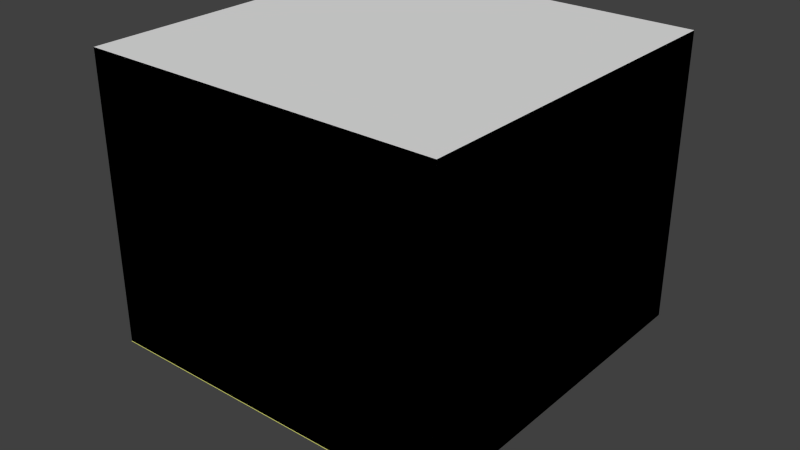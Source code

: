 # Source: test.blend  (saved by Blender 2.72.0; exported with 4.5.12 LTS)
import bpy
from mathutils import Matrix  # noqa: F401  (used for matrix-valued properties, if any)

bpy.ops.wm.read_factory_settings(use_empty=True)
scene = bpy.context.scene
scene.name = 'test_s1'

# ---- collections
col_collection_1 = bpy.data.collections.new('Collection 1'); scene.collection.children.link(col_collection_1)
col_collection_2 = bpy.data.collections.new('Collection 2'); scene.collection.children.link(col_collection_2)
col_collection_3 = bpy.data.collections.new('Collection 3'); scene.collection.children.link(col_collection_3)
col_collection_4 = bpy.data.collections.new('Collection 4'); scene.collection.children.link(col_collection_4)

# ---- materials (node trees are filled in below, after node groups)
mat_inert = bpy.data.materials.new('INERT')
mat_inert.alpha_threshold = 0.0
mat_inert.use_transparent_shadow = False
mat_inert.diffuse_color = (0.8, 0.8, 0.2, 1.0)
mat_inert.roughness = 0.5
mat_inert.line_color = (0.0, 0.0, 0.0, 1.0)
mat_open = bpy.data.materials.new('OPEN')
mat_open.alpha_threshold = 0.0
mat_open.use_transparent_shadow = False
mat_open.diffuse_color = (0.2, 0.8, 0.8, 1.0)
mat_open.roughness = 0.5
mat_open.line_color = (0.0, 0.0, 0.0, 0.2)
mat_burner = bpy.data.materials.new('burner')
mat_burner.alpha_threshold = 0.0
mat_burner.use_transparent_shadow = False
mat_burner.diffuse_color = (0.8, 0.0, 0.0, 1.0)
mat_burner.roughness = 0.5
mat_burner.line_color = (0.0, 0.0, 0.0, 1.0)
mat_glass = bpy.data.materials.new('glass')
mat_glass.alpha_threshold = 0.0
mat_glass.use_transparent_shadow = False
mat_glass.diffuse_color = (0.0, 0.8, 0.8, 1.0)
mat_glass.roughness = 0.5
mat_glass.line_color = (0.0, 0.0, 0.0, 0.5)
mat_gypsum_wall = bpy.data.materials.new('Gypsum wall')
mat_gypsum_wall.alpha_threshold = 0.0
mat_gypsum_wall.use_transparent_shadow = False
mat_gypsum_wall.diffuse_color = (0.6982, 0.6982, 0.6982, 1.0)
mat_gypsum_wall.roughness = 0.5
mat_gypsum_wall.line_color = (0.0, 0.0, 0.0, 1.0)

# ---- material node trees

# ---- world
world_world = bpy.data.worlds.new('World'); scene.world = world_world
world_world.color = (0.05088, 0.05088, 0.05088)
world_world.use_sun_shadow = False
world_world.sun_shadow_jitter_overblur = 0.0
world_world.cycles.sampling_method = 'MANUAL'
world_world.cycles.sample_map_resolution = 256

# ---- meshes
me_xbs_bbox_004 = bpy.data.meshes.new('xbs_bbox.004')
me_xbs_bbox_004.from_pydata([(-1.0, -1.0, 0.0), (1.5, -1.0, 0.0), (1.5, 1.5, 0.0), (-1.0, 1.5, 0.0)], [], [(0, 1, 2, 3)])
me_xbs_bbox_004.materials.append(mat_inert)
me_xbs_bbox_004.use_remesh_preserve_volume = False
me_xbs_bbox_004.use_remesh_preserve_attributes = False
me_xbs_bbox_004.use_mirror_vertex_groups = False
me_xbs_bbox_004.update()
me_xbs_bbox_003 = bpy.data.meshes.new('xbs_bbox.003')
me_xbs_bbox_003.from_pydata([(-1.0, -1.0, 0.0), (1.5, -1.0, 0.0), (1.5, 1.5, 0.0), (-1.0, 1.5, 0.0), (-1.0, -1.0, 4.0), (1.5, -1.0, 4.0), (1.5, 1.5, 4.0), (-1.0, 1.5, 4.0)], [], [(4, 7, 6, 5), (3, 2, 6, 7), (0, 3, 7, 4), (1, 0, 4, 5), (2, 1, 5, 6)])
me_xbs_bbox_003.materials.append(mat_open)
me_xbs_bbox_003.use_remesh_preserve_volume = False
me_xbs_bbox_003.use_remesh_preserve_attributes = False
me_xbs_bbox_003.use_mirror_vertex_groups = False
me_xbs_bbox_003.update()
me_xbs_bbox = bpy.data.meshes.new('xbs_bbox')
me_xbs_bbox.from_pydata([(-1.0, -1.0, 0.0), (1.5, -1.0, 0.0), (1.5, 1.5, 0.0), (-1.0, 1.5, 0.0), (-1.0, -1.0, 4.088), (1.5, -1.0, 4.088), (1.5, 1.5, 4.088), (-1.0, 1.5, 4.088)], [], [(0, 3, 2, 1), (0, 1, 5, 4), (0, 4, 7, 3), (6, 5, 1, 2), (6, 2, 3, 7), (6, 7, 4, 5)])
me_xbs_bbox.use_remesh_preserve_volume = False
me_xbs_bbox.use_remesh_preserve_attributes = False
me_xbs_bbox.use_mirror_vertex_groups = False
me_xbs_bbox.update()
me_circle = bpy.data.meshes.new('Circle')
me_circle.from_pydata([(0.0, 0.3, 0.0), (-0.05853, 0.2942, 0.0), (-0.1148, 0.2772, 0.0), (-0.1667, 0.2494, 0.0), (-0.2121, 0.2121, 0.0), (-0.2494, 0.1667, 0.0), (-0.2772, 0.1148, 0.0), (-0.2942, 0.05853, 0.0), (-0.3, 2.265e-08, 0.0), (-0.2942, -0.05853, 0.0), (-0.2772, -0.1148, 0.0), (-0.2494, -0.1667, 0.0), (-0.2121, -0.2121, 0.0), (-0.1667, -0.2494, 0.0), (-0.1148, -0.2772, 0.0), (-0.05853, -0.2942, 0.0), (9.775e-08, -0.3, 0.0), (0.05853, -0.2942, 0.0), (0.1148, -0.2772, 0.0), (0.1667, -0.2494, 0.0), (0.2121, -0.2121, 0.0), (0.2494, -0.1667, 0.0), (0.2772, -0.1148, 0.0), (0.2942, -0.05853, 0.0), (0.3, 2.897e-07, 0.0), (0.2942, 0.05853, 0.0), (0.2772, 0.1148, 0.0), (0.2494, 0.1667, 0.0), (0.2121, 0.2121, 0.0), (0.1667, 0.2494, 0.0), (0.1148, 0.2772, 0.0), (0.05853, 0.2942, 0.0), (0.0, 0.3, 0.5), (-0.05853, 0.2942, 0.5), (-0.1148, 0.2772, 0.5), (-0.1667, 0.2494, 0.5), (-0.2121, 0.2121, 0.5), (-0.2494, 0.1667, 0.5), (-0.2772, 0.1148, 0.5), (-0.2942, 0.05853, 0.5), (-0.3, 2.265e-08, 0.5), (-0.2942, -0.05853, 0.5), (-0.2772, -0.1148, 0.5), (-0.2494, -0.1667, 0.5), (-0.2121, -0.2121, 0.5), (-0.1667, -0.2494, 0.5), (-0.1148, -0.2772, 0.5), (-0.05853, -0.2942, 0.5), (9.775e-08, -0.3, 0.5), (0.05853, -0.2942, 0.5), (0.1148, -0.2772, 0.5), (0.1667, -0.2494, 0.5), (0.2121, -0.2121, 0.5), (0.2494, -0.1667, 0.5), (0.2772, -0.1148, 0.5), (0.2942, -0.05853, 0.5), (0.3, 2.897e-07, 0.5), (0.2942, 0.05853, 0.5), (0.2772, 0.1148, 0.5), (0.2494, 0.1667, 0.5), (0.2121, 0.2121, 0.5), (0.1667, 0.2494, 0.5), (0.1148, 0.2772, 0.5), (0.05853, 0.2942, 0.5)], [], [(0, 31, 30, 29, 28, 27, 26, 25, 24, 23, 22, 21, 20, 19, 18, 17, 16, 15, 14, 13, 12, 11, 10, 9, 8, 7, 6, 5, 4, 3, 2, 1), (27, 28, 60, 59), (16, 17, 49, 48), (5, 6, 38, 37), (25, 26, 58, 57), (3, 4, 36, 35), (14, 15, 47, 46), (23, 24, 56, 55), (1, 2, 34, 33), (12, 13, 45, 44), (21, 22, 54, 53), (10, 11, 43, 42), (30, 31, 63, 62), (19, 20, 52, 51), (8, 9, 41, 40), (28, 29, 61, 60), (17, 18, 50, 49), (6, 7, 39, 38), (26, 27, 59, 58), (4, 5, 37, 36), (15, 16, 48, 47), (24, 25, 57, 56), (2, 3, 35, 34), (13, 14, 46, 45), (22, 23, 55, 54), (0, 1, 33, 32), (11, 12, 44, 43), (31, 0, 32, 63), (20, 21, 53, 52), (9, 10, 42, 41), (29, 30, 62, 61), (18, 19, 51, 50), (7, 8, 40, 39), (33, 34, 35, 36, 37, 38, 39, 40, 41, 42, 43, 44, 45, 46, 47, 48, 49, 50, 51, 52, 53, 54, 55, 56, 57, 58, 59, 60, 61, 62, 63, 32)])
me_circle.materials.append(mat_inert)
me_circle.use_remesh_preserve_volume = False
me_circle.use_remesh_preserve_attributes = False
me_circle.use_mirror_vertex_groups = False
me_circle.update()
me_circle_001 = bpy.data.meshes.new('Circle.001')
me_circle_001.from_pydata([(0.0, 0.3, 0.5), (-0.05853, 0.2942, 0.5), (-0.1148, 0.2772, 0.5), (-0.1667, 0.2494, 0.5), (-0.2121, 0.2121, 0.5), (-0.2494, 0.1667, 0.5), (-0.2772, 0.1148, 0.5), (-0.2942, 0.05853, 0.5), (-0.3, 2.265e-08, 0.5), (-0.2942, -0.05853, 0.5), (-0.2772, -0.1148, 0.5), (-0.2494, -0.1667, 0.5), (-0.2121, -0.2121, 0.5), (-0.1667, -0.2494, 0.5), (-0.1148, -0.2772, 0.5), (-0.05853, -0.2942, 0.5), (9.775e-08, -0.3, 0.5), (0.05853, -0.2942, 0.5), (0.1148, -0.2772, 0.5), (0.1667, -0.2494, 0.5), (0.2121, -0.2121, 0.5), (0.2494, -0.1667, 0.5), (0.2772, -0.1148, 0.5), (0.2942, -0.05853, 0.5), (0.3, 2.897e-07, 0.5), (0.2942, 0.05853, 0.5), (0.2772, 0.1148, 0.5), (0.2494, 0.1667, 0.5), (0.2121, 0.2121, 0.5), (0.1667, 0.2494, 0.5), (0.1148, 0.2772, 0.5), (0.05853, 0.2942, 0.5)], [], [(0, 1, 2, 3, 4, 5, 6, 7, 8, 9, 10, 11, 12, 13, 14, 15, 16, 17, 18, 19, 20, 21, 22, 23, 24, 25, 26, 27, 28, 29, 30, 31)])
me_circle_001.materials.append(mat_burner)
me_circle_001.use_remesh_preserve_volume = False
me_circle_001.use_remesh_preserve_attributes = False
me_circle_001.use_mirror_vertex_groups = False
me_circle_001.update()
me_plane_012 = bpy.data.meshes.new('Plane.012')
me_plane_012.from_pydata([(1.0, -0.5, 0.0), (1.0, 0.0, 0.0), (1.0, -0.5, 2.0), (1.0, 0.0, 2.0), (1.0, -0.5, 1.0)], [], [(1, 0, 4, 2, 3)])
me_plane_012.materials.append(mat_glass)
me_plane_012.use_remesh_preserve_volume = False
me_plane_012.use_remesh_preserve_attributes = False
me_plane_012.use_mirror_vertex_groups = False
me_plane_012.update()
me_plane_002 = bpy.data.meshes.new('Plane.002')
me_plane_002.from_pydata([(0.8667, -0.2564, 2.0)], [], [])
me_plane_002.materials.append(mat_inert)
me_plane_002.use_remesh_preserve_volume = False
me_plane_002.use_remesh_preserve_attributes = False
me_plane_002.use_mirror_vertex_groups = False
me_plane_002.update()
me_plane_007 = bpy.data.meshes.new('Plane.007')
me_plane_007.from_pydata([(1.5, -1.5, 2.7), (-1.5, -1.5, 2.7), (-1.5, 1.5, 2.7), (0.75, 1.5, 2.7), (0.0, 1.5, 2.7), (-0.75, 1.5, 2.7), (1.5, -0.75, 2.7), (1.5, 0.0, 2.7), (1.5, 0.75, 2.7), (1.5, -1.5, 2.6), (-1.5, -1.5, 2.6), (-1.5, 1.5, 2.6), (0.75, 1.5, 2.6), (0.0, 1.5, 2.6), (-0.75, 1.5, 2.6), (1.5, -0.75, 2.6), (1.5, 0.0, 2.6), (1.5, 0.75, 2.6)], [], [(0, 6, 7, 8, 3, 4, 5, 2, 1), (10, 11, 14, 13, 12, 17, 16, 15, 9), (0, 1, 10, 9), (2, 5, 14, 11), (1, 2, 11, 10), (4, 3, 12, 13), (5, 4, 13, 14), (6, 0, 9, 15), (8, 7, 16, 17), (7, 6, 15, 16), (3, 8, 17, 12)])
me_plane_007.materials.append(mat_gypsum_wall)
me_plane_007.use_remesh_preserve_volume = False
me_plane_007.use_remesh_preserve_attributes = False
me_plane_007.use_mirror_vertex_groups = False
me_plane_007.update()
me_plane_004 = bpy.data.meshes.new('Plane.004')
me_plane_004.from_pydata([(1.0, -1.0, 0.0), (-1.0, -1.0, 0.0), (-1.0, 1.0, 0.0), (0.5667, 1.0, 0.0), (0.0, 1.0, 0.0), (-0.5, 1.0, 0.0), (1.0, -0.5, 0.0), (1.0, 0.0, 0.0), (1.0, 0.5667, 0.0), (1.0, -1.0, 2.0), (-1.0, -1.0, 2.0), (-1.0, 1.0, 2.0), (0.5667, 1.0, 2.0), (0.0, 1.0, 2.0), (-0.5, 1.0, 2.0), (1.0, -0.5, 2.0), (1.0, 0.0, 2.0), (1.0, 0.5667, 2.0), (1.0, -0.5, 1.0), (1.0, -1.0, 1.0), (-0.5, 1.0, 1.0), (0.0, 1.0, 1.0), (0.5667, 1.0, 1.0), (-1.0, 1.0, 1.0), (-1.0, -1.0, 1.0), (1.0, -1.0, 2.7), (-1.0, -1.0, 2.7), (-1.0, 1.0, 2.7), (0.5667, 1.0, 2.7), (0.0, 1.0, 2.7), (-0.5, 1.0, 2.7), (1.0, -0.5, 2.7), (1.0, 0.0, 2.7), (1.0, 0.5667, 2.7), (0.9, -0.9, 0.0), (-0.9, -0.9, 0.0), (-0.9, 0.9, 0.0), (0.5667, 0.9, 0.0), (0.0, 0.9, 0.0), (-0.5, 0.9, 0.0), (0.9, -0.5, 0.0), (0.9, 0.0, 0.0), (0.9, 0.5667, 0.0), (0.9, -0.9, 2.0), (-0.9, -0.9, 2.0), (-0.9, 0.9, 2.0), (0.5667, 0.9, 2.0), (0.0, 0.9, 2.0), (-0.5, 0.9, 2.0), (0.9, -0.5, 2.0), (0.9, 0.0, 2.0), (0.9, 0.5667, 2.0), (0.9, -0.5, 1.0), (0.9, -0.9, 1.0), (-0.5, 0.9, 1.0), (0.0, 0.9, 1.0), (0.5667, 0.9, 1.0), (-0.9, 0.9, 1.0), (-0.9, -0.9, 1.0), (0.9, -0.9, 2.7), (-0.9, -0.9, 2.7), (-0.9, 0.9, 2.7), (0.5667, 0.9, 2.7), (0.0, 0.9, 2.7), (-0.5, 0.9, 2.7), (0.9, -0.5, 2.7), (0.9, 0.0, 2.7), (0.9, 0.5667, 2.7), (0.9, 0.0, 2.0)], [(50, 68)], [(8, 17, 16, 7), (18, 15, 9, 19), (15, 16, 32, 31), (21, 13, 12, 22), (23, 24, 10, 11), (20, 23, 11, 14), (19, 9, 10, 24), (6, 18, 19, 0), (5, 20, 21, 4), (4, 21, 22, 3), (2, 1, 24, 23), (5, 2, 23, 20), (0, 19, 24, 1), (17, 33, 32, 16), (9, 15, 31, 25), (14, 30, 29, 13), (12, 13, 29, 28), (11, 10, 26, 27), (14, 11, 27, 30), (10, 9, 25, 26), (41, 50, 51, 42), (53, 43, 49, 52), (65, 66, 50, 49), (56, 46, 47, 55), (45, 44, 58, 57), (48, 45, 57, 54), (58, 44, 43, 53), (34, 53, 52, 40), (38, 55, 54, 39), (37, 56, 55, 38), (57, 58, 35, 36), (54, 57, 36, 39), (35, 58, 53, 34), (50, 66, 67, 51), (59, 65, 49, 43), (47, 63, 64, 48), (62, 63, 47, 46), (61, 60, 44, 45), (64, 61, 45, 48), (60, 59, 43, 44), (0, 1, 35, 34), (2, 5, 39, 36), (1, 2, 36, 35), (4, 3, 37, 38), (5, 4, 38, 39), (6, 0, 34, 40), (8, 7, 41, 42), (14, 13, 47, 48), (17, 8, 42, 51), (7, 16, 50, 41), (18, 6, 40, 52), (13, 21, 55, 47), (22, 12, 46, 56), (16, 15, 49, 50), (15, 18, 52, 49), (20, 14, 48, 54), (3, 22, 56, 37), (21, 20, 54, 55), (26, 25, 59, 60), (30, 27, 61, 64), (27, 26, 60, 61), (28, 29, 63, 62), (29, 30, 64, 63), (25, 31, 65, 59), (32, 33, 67, 66), (31, 32, 66, 65), (33, 17, 51, 67), (12, 28, 62, 46)])
me_plane_004.materials.append(mat_gypsum_wall)
me_plane_004.use_remesh_preserve_volume = False
me_plane_004.use_remesh_preserve_attributes = False
me_plane_004.use_mirror_vertex_groups = False
me_plane_004.update()
me_plane_006 = bpy.data.meshes.new('Plane.006')
me_plane_006.from_pydata([(1.002, 0.4995, 2.611), (1.252, 0.5665, 2.615), (1.435, 0.7495, 2.617), (1.502, 0.9995, 2.617), (1.435, 1.249, 2.614), (1.252, 1.432, 2.61), (1.002, 1.499, 2.606), (0.7517, 1.432, 2.602), (0.5687, 1.249, 2.6), (0.5017, 0.9994, 2.6), (0.9999, 0.5001, 2.711), (1.25, 0.567, 2.715), (1.433, 0.7501, 2.717), (1.5, 1.0, 2.717), (1.433, 1.25, 2.714), (1.25, 1.433, 2.71), (0.9999, 1.5, 2.706), (0.75, 1.433, 2.702), (0.567, 1.25, 2.7), (0.5, 1.0, 2.7)], [], [(6, 5, 4, 3, 2, 1, 0, 9, 8, 7), (17, 18, 19, 10, 11, 12, 13, 14, 15, 16), (6, 7, 17, 16), (8, 9, 19, 18), (3, 4, 14, 13), (5, 6, 16, 15), (0, 1, 11, 10), (7, 8, 18, 17), (4, 5, 15, 14), (2, 3, 13, 12), (1, 2, 12, 11), (9, 0, 10, 19)])
me_plane_006.materials.append(mat_gypsum_wall)
me_plane_006.use_remesh_preserve_volume = False
me_plane_006.use_remesh_preserve_attributes = False
me_plane_006.use_mirror_vertex_groups = False
me_plane_006.update()
me_plane_005 = bpy.data.meshes.new('Plane.005')
me_plane_005.from_pydata([(0.974, 0.5966, 2.711), (1.2, 0.6535, 2.715), (1.2, 0.6537, 0.01504), (0.974, 0.5966, 0.01119), (1.346, 0.8001, 0.01711), (1.346, 0.8, 2.717), (1.4, 1.0, 2.717), (1.4, 1.0, 0.01686), (1.346, 1.2, 2.714), (1.341, 1.212, 1.96), (1.341, 1.212, 1.04), (1.346, 1.2, 0.01435), (1.368, 1.105, 1.854), (1.368, 1.105, 1.146), (1.39, 1.025, 1.691), (1.39, 1.025, 1.309), (1.397, 0.9966, 1.5), (1.212, 1.341, 1.04), (1.2, 1.346, 0.01025), (1.181, 1.361, 1.038), (1.361, 1.181, 1.038), (1.271, 1.271, 1.0), (1.2, 1.347, 2.71), (1.361, 1.181, 1.962), (1.212, 1.341, 1.96), (1.181, 1.361, 1.962), (1.271, 1.271, 2.0), (0.9997, 1.4, 2.706), (1.0, 1.4, 0.005665), (1.106, 1.368, 1.854), (1.106, 1.368, 1.146), (1.025, 1.39, 1.691), (1.025, 1.39, 1.309), (0.9967, 1.397, 1.5), (0.7998, 1.346, 2.702), (0.8001, 1.346, 0.00182), (0.6536, 1.2, 2.7), (0.6536, 1.2, -0.0002529), (0.5966, 0.9741, 2.7), (0.5966, 0.9741, 0.0), (0.9999, 0.5001, 2.711), (1.25, 0.567, 2.715), (1.25, 0.567, 0.01504), (0.9999, 0.5001, 0.01119), (1.433, 0.7501, 0.01711), (1.433, 0.7501, 2.717), (1.5, 1.0, 2.717), (1.5, 1.0, 0.01686), (1.433, 1.25, 2.714), (1.433, 1.25, 1.96), (1.433, 1.25, 1.04), (1.433, 1.25, 0.01435), (1.465, 1.131, 1.854), (1.465, 1.131, 1.146), (1.486, 1.051, 1.691), (1.486, 1.051, 1.309), (1.494, 1.022, 1.5), (1.25, 1.433, 1.04), (1.25, 1.433, 0.01025), (1.251, 1.432, 1.038), (1.432, 1.251, 1.038), (1.341, 1.341, 1.0), (1.25, 1.433, 2.71), (1.432, 1.251, 1.962), (1.25, 1.433, 1.96), (1.251, 1.432, 1.962), (1.341, 1.341, 2.0), (0.9999, 1.5, 2.706), (0.9999, 1.5, 0.005665), (1.131, 1.465, 1.854), (1.131, 1.465, 1.146), (1.051, 1.486, 1.691), (1.051, 1.486, 1.309), (1.023, 1.494, 1.5), (0.75, 1.433, 2.702), (0.75, 1.433, 0.00182), (0.567, 1.25, 2.7), (0.567, 1.25, -0.0002529), (0.5, 1.0, 2.7), (0.5, 1.0, 0.0)], [], [(0, 1, 2, 3), (4, 2, 1, 5), (4, 5, 6, 7), (7, 16, 15), (7, 6, 16), (6, 14, 16), (15, 13, 7), (6, 12, 14), (10, 11, 7, 13), (6, 8, 9, 12), (22, 26, 23), (22, 25, 26), (22, 24, 25), (9, 8, 22, 23), (11, 21, 19), (11, 20, 21), (11, 10, 20), (17, 18, 11, 19), (33, 31, 27), (27, 28, 33), (28, 32, 33), (28, 30, 32), (31, 29, 27), (28, 18, 17, 30), (24, 22, 27, 29), (28, 27, 34, 35), (35, 34, 36, 37), (39, 37, 36, 38), (43, 42, 41, 40), (45, 41, 42, 44), (47, 46, 45, 44), (55, 56, 47), (56, 46, 47), (56, 54, 46), (47, 53, 55), (54, 52, 46), (53, 47, 51, 50), (52, 49, 48, 46), (63, 66, 62), (66, 65, 62), (65, 64, 62), (63, 62, 48, 49), (59, 61, 51), (61, 60, 51), (60, 50, 51), (59, 51, 58, 57), (67, 71, 73), (73, 68, 67), (73, 72, 68), (72, 70, 68), (67, 69, 71), (70, 57, 58, 68), (69, 67, 62, 64), (75, 74, 67, 68), (77, 76, 74, 75), (78, 76, 77, 79), (7, 11, 51, 47), (4, 7, 47, 44), (34, 27, 67, 74), (18, 28, 68, 58), (37, 39, 79, 77), (33, 32, 72, 73), (15, 16, 56, 55), (38, 36, 76, 78), (17, 19, 59, 57), (8, 6, 46, 48), (29, 31, 71, 69), (3, 2, 42, 43), (10, 13, 53, 50), (0, 3, 43, 40), (11, 18, 58, 51), (32, 30, 70, 72), (27, 22, 62, 67), (1, 0, 40, 41), (26, 25, 65, 66), (23, 26, 66, 63), (35, 37, 77, 75), (36, 34, 74, 76), (14, 12, 52, 54), (39, 38, 78, 79), (16, 14, 54, 56), (30, 17, 57, 70), (25, 24, 64, 65), (13, 15, 55, 53), (24, 29, 69, 64), (19, 21, 61, 59), (22, 8, 48, 62), (12, 9, 49, 52), (9, 23, 63, 49), (2, 4, 44, 42), (31, 33, 73, 71), (28, 35, 75, 68), (6, 5, 45, 46), (5, 1, 41, 45), (21, 20, 60, 61), (20, 10, 50, 60)])
me_plane_005.materials.append(mat_gypsum_wall)
me_plane_005.use_remesh_preserve_volume = False
me_plane_005.use_remesh_preserve_attributes = False
me_plane_005.use_mirror_vertex_groups = False
me_plane_005.update()
me_plane = bpy.data.meshes.new('Plane')
me_plane.from_pydata([(1.0, -7.55e-08, 1.0), (1.0, -7.55e-08, -1.0), (-1.0, 7.55e-08, 1.0), (-1.0, 7.55e-08, -1.0), (1.0, -1.0, 0.0), (-1.0, -1.0, 0.0), (1.0, 1.0, 0.0), (-1.0, 1.0, 0.0)], [], [(1, 0, 2, 3), (5, 4, 6, 7)])
me_plane.use_remesh_preserve_volume = False
me_plane.use_remesh_preserve_attributes = False
me_plane.use_mirror_vertex_groups = False
me_plane.update()
me_plane_011 = bpy.data.meshes.new('Plane.011')
me_plane_011.from_pydata([(-1.0, -1.0, 2.4), (1.267, 1.267, 2.4), (0.6667, -1.0, 2.4), (-1.0, 0.6667, 2.4)], [(0, 1), (0, 2), (0, 3)], [])
me_plane_011.materials.append(mat_gypsum_wall)
me_plane_011.use_remesh_preserve_volume = False
me_plane_011.use_remesh_preserve_attributes = False
me_plane_011.use_mirror_vertex_groups = False
me_plane_011.update()
me_plane_010 = bpy.data.meshes.new('Plane.010')
me_plane_010.from_pydata([(-1.0, 1.0, 0.1), (-1.0, 1.0, 2.5), (-1.0, 1.0, 0.3), (-1.0, 1.0, 0.5), (-1.0, 1.0, 0.7), (-1.0, 1.0, 0.9), (-1.0, 1.0, 1.1), (-1.0, 1.0, 1.3), (-1.0, 1.0, 1.5), (-1.0, 1.0, 1.7), (-1.0, 1.0, 1.9), (-1.0, 1.0, 2.1), (-1.0, 1.0, 2.3)], [(12, 1), (2, 0), (3, 2), (4, 3), (5, 4), (6, 5), (7, 6), (8, 7), (9, 8), (10, 9), (11, 10), (12, 11)], [])
me_plane_010.materials.append(mat_burner)
me_plane_010.use_remesh_preserve_volume = False
me_plane_010.use_remesh_preserve_attributes = False
me_plane_010.use_mirror_vertex_groups = False
me_plane_010.update()

# ---- objects
ob_00_domain = bpy.data.objects.new('00 Domain', None)
ob_d1_bc_base = bpy.data.objects.new('d1 bc base', me_xbs_bbox_004)
ob_d1_bc = bpy.data.objects.new('d1 bc', me_xbs_bbox_003)
ob_d1 = bpy.data.objects.new('d1', me_xbs_bbox)
ob_01_burner_s1 = bpy.data.objects.new('01 Burner s1', None)
ob_burner_base_s1 = bpy.data.objects.new('Burner base s1', me_circle)
ob_burner_top_s1 = bpy.data.objects.new('Burner top s1', me_circle_001)
ob_02_building = bpy.data.objects.new('02 Building', None)
ob_glass_door = bpy.data.objects.new('glass door', me_plane_012)
ob_glass_door_breaker = bpy.data.objects.new('glass door breaker', me_plane_002)
ob_roof = bpy.data.objects.new('roof', me_plane_007)
ob_wall = bpy.data.objects.new('wall', me_plane_004)
ob_tower_roof = bpy.data.objects.new('tower roof', me_plane_006)
ob_tower = bpy.data.objects.new('tower', me_plane_005)
ob_05_output = bpy.data.objects.new('05 Output', None)
ob_slcf_visibility = bpy.data.objects.new('slcf visibility', me_plane)
ob_slcf_temp = bpy.data.objects.new('slcf temp', me_plane)
ob_bd = bpy.data.objects.new('bd', me_plane_011)
ob_tc = bpy.data.objects.new('tc', me_plane_010)
ob_glass_door_1 = bpy.data.objects.new('Glass door', None)

# ---- transforms, parenting, visibility, modifiers, constraints
ob_00_domain.location = (0.0, 0.0, 0.0)
ob_00_domain.empty_image_offset = (0.0, 0.0)
ob_00_domain.lineart.crease_threshold = 0.0
ob_d1_bc_base.parent = ob_00_domain
ob_d1_bc_base.location = (0.0, -0.01, 0.0)
ob_d1_bc_base.scale = (2.0, 2.0, 1.0)
ob_d1_bc_base.show_transparent = True
ob_d1_bc_base.lineart.crease_threshold = 0.0
ob_d1_bc.parent = ob_00_domain
ob_d1_bc.location = (0.0, 0.0, 0.0)
ob_d1_bc.scale = (2.0, 2.0, 1.0)
ob_d1_bc.hide_viewport = True
ob_d1_bc.show_transparent = True
ob_d1_bc.lineart.crease_threshold = 0.0
ob_d1.parent = ob_00_domain
ob_d1.location = (0.0, 0.0, 0.0)
ob_d1.scale = (2.0, 2.0, 0.9785)
ob_d1.hide_viewport = True
ob_d1.display_type = 'WIRE'
ob_d1.lineart.crease_threshold = 0.0
ob_01_burner_s1.location = (0.0, 0.0, 0.0)
ob_01_burner_s1.empty_image_offset = (0.0, 0.0)
ob_01_burner_s1.lineart.crease_threshold = 0.0
ob_burner_base_s1.parent = ob_01_burner_s1
ob_burner_base_s1.location = (0.0, 0.0, 0.0)
ob_burner_base_s1.scale = (1.333, 1.333, 1.2)
ob_burner_base_s1.lineart.crease_threshold = 0.0
ob_burner_top_s1.parent = ob_01_burner_s1
ob_burner_top_s1.location = (0.0, 0.0, 0.1016)
ob_burner_top_s1.lineart.crease_threshold = 0.0
ob_02_building.location = (0.0, 0.0, 0.0)
ob_02_building.empty_image_offset = (0.0, 0.0)
ob_02_building.lineart.crease_threshold = 0.0
ob_glass_door.parent = ob_glass_door_1
ob_glass_door.location = (-0.05, 0.0553, 0.0)
ob_glass_door.scale = (1.5, 1.8, 1.05)
ob_glass_door.show_transparent = True
ob_glass_door.lineart.crease_threshold = 0.0
ob_glass_door_breaker.parent = ob_glass_door_1
ob_glass_door_breaker.location = (0.0, 0.0, 0.0)
ob_glass_door_breaker.scale = (1.5, 1.5, 1.0)
ob_glass_door_breaker.lineart.crease_threshold = 0.0
ob_roof.parent = ob_02_building
ob_roof.location = (0.0, 0.0, 0.0)
ob_roof.hide_viewport = True
ob_roof.lineart.crease_threshold = 0.0
ob_wall.parent = ob_02_building
ob_wall.location = (0.0, 0.0, 0.0)
ob_wall.scale = (1.5, 1.5, 1.0)
ob_wall.lineart.crease_threshold = 0.0
ob_tower_roof.parent = ob_02_building
ob_tower_roof.location = (-0.01, 0.01, 0.0)
ob_tower_roof.scale = (1.5, 1.5, 1.0)
ob_tower_roof.lineart.crease_threshold = 0.0
ob_tower.parent = ob_02_building
ob_tower.location = (0.0, 0.0, 0.0)
ob_tower.scale = (1.5, 1.5, 1.0)
ob_tower.lineart.crease_threshold = 0.0
ob_05_output.location = (0.0, 0.0, 0.0)
ob_05_output.empty_image_offset = (0.0, 0.0)
ob_05_output.lineart.crease_threshold = 0.0
ob_slcf_visibility.parent = ob_05_output
ob_slcf_visibility.location = (0.0, 0.0, 0.0)
ob_slcf_visibility.rotation_euler = (-0.0, 1.571, 0.0)
ob_slcf_visibility.lineart.crease_threshold = 0.0
ob_slcf_temp.parent = ob_05_output
ob_slcf_temp.location = (0.0, 0.0, 0.0)
ob_slcf_temp.rotation_euler = (-0.0, 1.571, 0.0)
ob_slcf_temp.lineart.crease_threshold = 0.0
ob_bd.parent = ob_05_output
ob_bd.location = (0.0, 0.0, 0.0)
ob_bd.scale = (1.5, 1.5, 1.0)
ob_bd.lineart.crease_threshold = 0.0
ob_tc.parent = ob_05_output
ob_tc.location = (-0.5, 0.5, 0.0)
ob_tc.scale = (0.5, 0.5, 1.0)
ob_tc.lineart.crease_threshold = 0.0
ob_glass_door_1.parent = ob_02_building
ob_glass_door_1.location = (0.0, 0.0, 0.0)
ob_glass_door_1.empty_image_offset = (0.0, 0.0)
ob_glass_door_1.lineart.crease_threshold = 0.0

# ---- collection membership
col_collection_1.objects.link(ob_00_domain)
col_collection_1.objects.link(ob_d1_bc_base)
col_collection_1.objects.link(ob_d1_bc)
col_collection_1.objects.link(ob_d1)
col_collection_2.objects.link(ob_01_burner_s1)
col_collection_2.objects.link(ob_burner_base_s1)
col_collection_2.objects.link(ob_burner_top_s1)
col_collection_3.objects.link(ob_02_building)
col_collection_3.objects.link(ob_glass_door)
col_collection_3.objects.link(ob_glass_door_breaker)
col_collection_3.objects.link(ob_roof)
col_collection_3.objects.link(ob_wall)
col_collection_3.objects.link(ob_tower_roof)
col_collection_3.objects.link(ob_tower)
col_collection_4.objects.link(ob_05_output)
col_collection_4.objects.link(ob_slcf_visibility)
col_collection_4.objects.link(ob_slcf_temp)
col_collection_4.objects.link(ob_bd)
col_collection_4.objects.link(ob_tc)
col_collection_4.objects.link(ob_glass_door_1)

# ---- scene / render settings (as saved in the file)
scene.frame_start = 1; scene.frame_end = 250; scene.frame_set(1)
scene.render.engine = 'BLENDER_EEVEE_NEXT'
scene.render.image_settings.compression = 90
scene.render.resolution_percentage = 50
scene.render.dither_intensity = 0.0
scene.cycles.use_denoising = False
scene.cycles.samples = 10
scene.cycles.sampling_pattern = 'TABULATED_SOBOL'
scene.cycles.light_sampling_threshold = 0.0
scene.cycles.use_adaptive_sampling = False
scene.cycles.use_light_tree = False
scene.cycles.blur_glossy = 0.0
scene.cycles.volume_bounces = 1
scene.cycles.pixel_filter_type = 'GAUSSIAN'
scene.cycles.sample_clamp_indirect = 0.0
scene.view_settings.view_transform = 'Standard'
bpy.context.view_layer.update()

# ---- added for rendering (the .blend has no active camera and no usable light): camera, sun
cam_auto = bpy.data.cameras.new('AutoCamera')
cam_auto.lens = 50.0
cam_auto.sensor_width = 36.0
cam_auto.clip_end = 1000.0
ob_auto_camera = bpy.data.objects.new('AutoCamera', cam_auto)
scene.collection.objects.link(ob_auto_camera)
ob_auto_camera.location = (8.55997, -9.18196, 7.99198)
ob_auto_camera.rotation_euler = (1.09748, -7.21219e-08, 0.694738)
scene.camera = ob_auto_camera
light_auto_sun = bpy.data.lights.new('AutoSun', 'SUN')
light_auto_sun.energy = 3.0
light_auto_sun.angle = 0.0523599
ob_auto_sun = bpy.data.objects.new('AutoSun', light_auto_sun)
scene.collection.objects.link(ob_auto_sun)
ob_auto_sun.rotation_euler = (0.872665, 0.174533, 0.523599)
bpy.context.view_layer.update()
